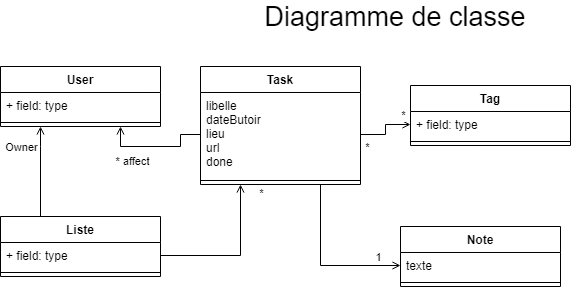

The diagram above was exported from draw.io. Its source (the exported page's mxGraphModel, read from the mxfile embedded in the PNG):
<mxGraphModel dx="1182" dy="768" grid="1" gridSize="10" guides="1" tooltips="1" connect="1" arrows="1" fold="1" page="1" pageScale="1" pageWidth="827" pageHeight="1169" math="0" shadow="0">
  <root>
    <mxCell id="0" />
    <mxCell id="1" parent="0" />
    <mxCell id="HIczmYZG010_QX38tFyZ-65" value="&lt;font style=&quot;font-size: 27px&quot;&gt;Diagramme de classe&lt;/font&gt;" style="text;html=1;strokeColor=none;fillColor=none;align=center;verticalAlign=middle;whiteSpace=wrap;rounded=0;" parent="1" vertex="1">
      <mxGeometry x="290" y="20" width="290" height="20" as="geometry" />
    </mxCell>
    <mxCell id="HIczmYZG010_QX38tFyZ-66" value="User" style="swimlane;fontStyle=1;align=center;verticalAlign=top;childLayout=stackLayout;horizontal=1;startSize=26;horizontalStack=0;resizeParent=1;resizeParentMax=0;resizeLast=0;collapsible=1;marginBottom=0;" parent="1" vertex="1">
      <mxGeometry x="40" y="80" width="160" height="60" as="geometry" />
    </mxCell>
    <mxCell id="HIczmYZG010_QX38tFyZ-67" value="+ field: type" style="text;strokeColor=none;fillColor=none;align=left;verticalAlign=top;spacingLeft=4;spacingRight=4;overflow=hidden;rotatable=0;points=[[0,0.5],[1,0.5]];portConstraint=eastwest;" parent="HIczmYZG010_QX38tFyZ-66" vertex="1">
      <mxGeometry y="26" width="160" height="26" as="geometry" />
    </mxCell>
    <mxCell id="HIczmYZG010_QX38tFyZ-68" value="" style="line;strokeWidth=1;fillColor=none;align=left;verticalAlign=middle;spacingTop=-1;spacingLeft=3;spacingRight=3;rotatable=0;labelPosition=right;points=[];portConstraint=eastwest;" parent="HIczmYZG010_QX38tFyZ-66" vertex="1">
      <mxGeometry y="52" width="160" height="8" as="geometry" />
    </mxCell>
    <mxCell id="HIczmYZG010_QX38tFyZ-90" style="edgeStyle=orthogonalEdgeStyle;rounded=0;orthogonalLoop=1;jettySize=auto;html=1;exitX=0.75;exitY=1;exitDx=0;exitDy=0;startArrow=none;startFill=0;endArrow=open;endFill=0;strokeColor=#000000;" parent="1" source="HIczmYZG010_QX38tFyZ-70" target="HIczmYZG010_QX38tFyZ-79" edge="1">
      <mxGeometry relative="1" as="geometry" />
    </mxCell>
    <mxCell id="HIczmYZG010_QX38tFyZ-91" value="1" style="edgeLabel;html=1;align=center;verticalAlign=middle;resizable=0;points=[];" parent="HIczmYZG010_QX38tFyZ-90" vertex="1" connectable="0">
      <mxGeometry x="0.7348" relative="1" as="geometry">
        <mxPoint x="-2" y="-9" as="offset" />
      </mxGeometry>
    </mxCell>
    <mxCell id="HIczmYZG010_QX38tFyZ-70" value="Task" style="swimlane;fontStyle=1;align=center;verticalAlign=top;childLayout=stackLayout;horizontal=1;startSize=26;horizontalStack=0;resizeParent=1;resizeParentMax=0;resizeLast=0;collapsible=1;marginBottom=0;" parent="1" vertex="1">
      <mxGeometry x="240" y="80" width="160" height="118" as="geometry" />
    </mxCell>
    <mxCell id="HIczmYZG010_QX38tFyZ-71" value="libelle&#10;dateButoir&#10;lieu&#10;url&#10;done" style="text;strokeColor=none;fillColor=none;align=left;verticalAlign=top;spacingLeft=4;spacingRight=4;overflow=hidden;rotatable=0;points=[[0,0.5],[1,0.5]];portConstraint=eastwest;" parent="HIczmYZG010_QX38tFyZ-70" vertex="1">
      <mxGeometry y="26" width="160" height="84" as="geometry" />
    </mxCell>
    <mxCell id="HIczmYZG010_QX38tFyZ-72" value="" style="line;strokeWidth=1;fillColor=none;align=left;verticalAlign=middle;spacingTop=-1;spacingLeft=3;spacingRight=3;rotatable=0;labelPosition=right;points=[];portConstraint=eastwest;" parent="HIczmYZG010_QX38tFyZ-70" vertex="1">
      <mxGeometry y="110" width="160" height="8" as="geometry" />
    </mxCell>
    <mxCell id="HIczmYZG010_QX38tFyZ-78" value="Note" style="swimlane;fontStyle=1;align=center;verticalAlign=top;childLayout=stackLayout;horizontal=1;startSize=26;horizontalStack=0;resizeParent=1;resizeParentMax=0;resizeLast=0;collapsible=1;marginBottom=0;" parent="1" vertex="1">
      <mxGeometry x="440" y="240" width="160" height="60" as="geometry" />
    </mxCell>
    <mxCell id="HIczmYZG010_QX38tFyZ-79" value="texte" style="text;strokeColor=none;fillColor=none;align=left;verticalAlign=top;spacingLeft=4;spacingRight=4;overflow=hidden;rotatable=0;points=[[0,0.5],[1,0.5]];portConstraint=eastwest;" parent="HIczmYZG010_QX38tFyZ-78" vertex="1">
      <mxGeometry y="26" width="160" height="26" as="geometry" />
    </mxCell>
    <mxCell id="HIczmYZG010_QX38tFyZ-80" value="" style="line;strokeWidth=1;fillColor=none;align=left;verticalAlign=middle;spacingTop=-1;spacingLeft=3;spacingRight=3;rotatable=0;labelPosition=right;points=[];portConstraint=eastwest;" parent="HIczmYZG010_QX38tFyZ-78" vertex="1">
      <mxGeometry y="52" width="160" height="8" as="geometry" />
    </mxCell>
    <mxCell id="HIczmYZG010_QX38tFyZ-88" style="edgeStyle=orthogonalEdgeStyle;rounded=0;orthogonalLoop=1;jettySize=auto;html=1;exitX=0.25;exitY=0;exitDx=0;exitDy=0;entryX=0.25;entryY=1;entryDx=0;entryDy=0;startArrow=none;startFill=0;endArrow=open;endFill=0;strokeColor=#000000;" parent="1" source="HIczmYZG010_QX38tFyZ-82" target="HIczmYZG010_QX38tFyZ-66" edge="1">
      <mxGeometry relative="1" as="geometry">
        <Array as="points">
          <mxPoint x="80" y="160" />
          <mxPoint x="80" y="160" />
        </Array>
      </mxGeometry>
    </mxCell>
    <mxCell id="HIczmYZG010_QX38tFyZ-89" value="Owner" style="edgeLabel;html=1;align=center;verticalAlign=middle;resizable=0;points=[];" parent="HIczmYZG010_QX38tFyZ-88" vertex="1" connectable="0">
      <mxGeometry x="0.5556" y="58" relative="1" as="geometry">
        <mxPoint x="38" as="offset" />
      </mxGeometry>
    </mxCell>
    <mxCell id="HIczmYZG010_QX38tFyZ-82" value="Liste" style="swimlane;fontStyle=1;align=center;verticalAlign=top;childLayout=stackLayout;horizontal=1;startSize=26;horizontalStack=0;resizeParent=1;resizeParentMax=0;resizeLast=0;collapsible=1;marginBottom=0;" parent="1" vertex="1">
      <mxGeometry x="40" y="230" width="160" height="60" as="geometry" />
    </mxCell>
    <mxCell id="HIczmYZG010_QX38tFyZ-83" value="+ field: type" style="text;strokeColor=none;fillColor=none;align=left;verticalAlign=top;spacingLeft=4;spacingRight=4;overflow=hidden;rotatable=0;points=[[0,0.5],[1,0.5]];portConstraint=eastwest;" parent="HIczmYZG010_QX38tFyZ-82" vertex="1">
      <mxGeometry y="26" width="160" height="26" as="geometry" />
    </mxCell>
    <mxCell id="HIczmYZG010_QX38tFyZ-84" value="" style="line;strokeWidth=1;fillColor=none;align=left;verticalAlign=middle;spacingTop=-1;spacingLeft=3;spacingRight=3;rotatable=0;labelPosition=right;points=[];portConstraint=eastwest;" parent="HIczmYZG010_QX38tFyZ-82" vertex="1">
      <mxGeometry y="52" width="160" height="8" as="geometry" />
    </mxCell>
    <mxCell id="HIczmYZG010_QX38tFyZ-86" style="edgeStyle=orthogonalEdgeStyle;rounded=0;orthogonalLoop=1;jettySize=auto;html=1;exitX=1;exitY=0.5;exitDx=0;exitDy=0;entryX=0.25;entryY=1;entryDx=0;entryDy=0;startArrow=none;startFill=0;endArrow=open;endFill=0;strokeColor=#000000;" parent="1" source="HIczmYZG010_QX38tFyZ-83" target="HIczmYZG010_QX38tFyZ-70" edge="1">
      <mxGeometry relative="1" as="geometry" />
    </mxCell>
    <mxCell id="HIczmYZG010_QX38tFyZ-87" value="*" style="edgeLabel;html=1;align=center;verticalAlign=middle;resizable=0;points=[];" parent="HIczmYZG010_QX38tFyZ-86" vertex="1" connectable="0">
      <mxGeometry x="0.6374" relative="1" as="geometry">
        <mxPoint x="20" y="-19" as="offset" />
      </mxGeometry>
    </mxCell>
    <mxCell id="HIczmYZG010_QX38tFyZ-92" style="edgeStyle=orthogonalEdgeStyle;rounded=0;orthogonalLoop=1;jettySize=auto;html=1;exitX=1;exitY=0.5;exitDx=0;exitDy=0;entryX=0;entryY=0.5;entryDx=0;entryDy=0;startArrow=none;startFill=0;endArrow=open;endFill=0;strokeColor=#000000;" parent="1" source="HIczmYZG010_QX38tFyZ-71" target="HIczmYZG010_QX38tFyZ-75" edge="1">
      <mxGeometry relative="1" as="geometry" />
    </mxCell>
    <mxCell id="HIczmYZG010_QX38tFyZ-93" value="*" style="edgeLabel;html=1;align=center;verticalAlign=middle;resizable=0;points=[];" parent="HIczmYZG010_QX38tFyZ-92" vertex="1" connectable="0">
      <mxGeometry x="0.7358" y="-5" relative="1" as="geometry">
        <mxPoint y="-15" as="offset" />
      </mxGeometry>
    </mxCell>
    <mxCell id="HIczmYZG010_QX38tFyZ-96" value="*" style="edgeLabel;html=1;align=center;verticalAlign=middle;resizable=0;points=[];" parent="HIczmYZG010_QX38tFyZ-92" vertex="1" connectable="0">
      <mxGeometry x="-0.68" y="-5" relative="1" as="geometry">
        <mxPoint x="-4" y="7" as="offset" />
      </mxGeometry>
    </mxCell>
    <mxCell id="HIczmYZG010_QX38tFyZ-94" style="edgeStyle=orthogonalEdgeStyle;rounded=0;orthogonalLoop=1;jettySize=auto;html=1;exitX=0;exitY=0.5;exitDx=0;exitDy=0;entryX=0.75;entryY=1;entryDx=0;entryDy=0;startArrow=none;startFill=0;endArrow=open;endFill=0;strokeColor=#000000;" parent="1" source="HIczmYZG010_QX38tFyZ-71" target="HIczmYZG010_QX38tFyZ-66" edge="1">
      <mxGeometry relative="1" as="geometry" />
    </mxCell>
    <mxCell id="HIczmYZG010_QX38tFyZ-95" value="* affect" style="edgeLabel;html=1;align=center;verticalAlign=middle;resizable=0;points=[];" parent="HIczmYZG010_QX38tFyZ-94" vertex="1" connectable="0">
      <mxGeometry x="0.4426" y="3" relative="1" as="geometry">
        <mxPoint y="11" as="offset" />
      </mxGeometry>
    </mxCell>
    <mxCell id="HIczmYZG010_QX38tFyZ-74" value="Tag" style="swimlane;fontStyle=1;align=center;verticalAlign=top;childLayout=stackLayout;horizontal=1;startSize=26;horizontalStack=0;resizeParent=1;resizeParentMax=0;resizeLast=0;collapsible=1;marginBottom=0;" parent="1" vertex="1">
      <mxGeometry x="450" y="99" width="160" height="60" as="geometry" />
    </mxCell>
    <mxCell id="HIczmYZG010_QX38tFyZ-75" value="+ field: type" style="text;strokeColor=none;fillColor=none;align=left;verticalAlign=top;spacingLeft=4;spacingRight=4;overflow=hidden;rotatable=0;points=[[0,0.5],[1,0.5]];portConstraint=eastwest;" parent="HIczmYZG010_QX38tFyZ-74" vertex="1">
      <mxGeometry y="26" width="160" height="26" as="geometry" />
    </mxCell>
    <mxCell id="HIczmYZG010_QX38tFyZ-76" value="" style="line;strokeWidth=1;fillColor=none;align=left;verticalAlign=middle;spacingTop=-1;spacingLeft=3;spacingRight=3;rotatable=0;labelPosition=right;points=[];portConstraint=eastwest;" parent="HIczmYZG010_QX38tFyZ-74" vertex="1">
      <mxGeometry y="52" width="160" height="8" as="geometry" />
    </mxCell>
  </root>
</mxGraphModel>